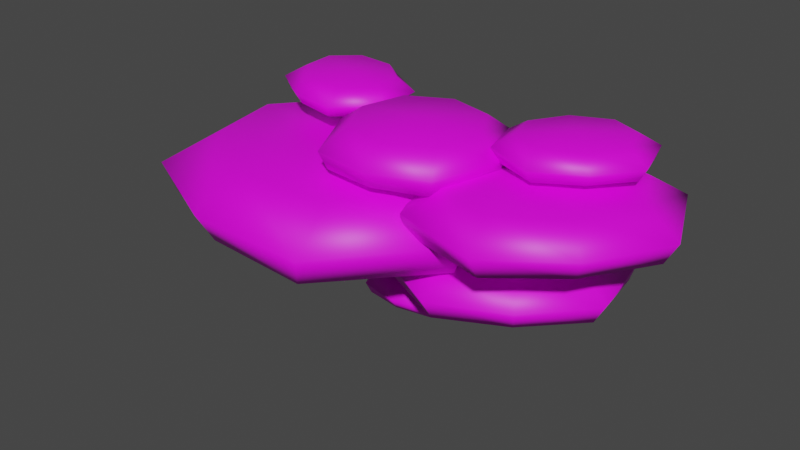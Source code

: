 # Source: OysterMushrooms.blend  (saved by Blender 3.6.13; exported with 4.5.12 LTS)
import bpy
from mathutils import Matrix  # noqa: F401  (used for matrix-valued properties, if any)

bpy.ops.wm.read_factory_settings(use_empty=True)
scene = bpy.context.scene
scene.name = 'Scene'

# ---- collections
col_collection = bpy.data.collections.new('Collection'); scene.collection.children.link(col_collection)

# ---- images (referenced by path relative to the original .blend; pixels are not part of the script)
import os
ASSET_DIR = os.environ.get("B2B_ASSET_DIR", "")  # directory of the original .blend (textures are referenced by path, not embedded)
HERE = os.path.dirname(os.path.abspath(__file__))  # packed textures are extracted next to this script under _unpacked/

def load_image(name, relpath, width, height, colorspace="sRGB"):
    """Load a texture the original file referenced (path relative to the .blend, or extracted next to this script)."""
    p = next((c for c in (os.path.join(HERE, relpath), os.path.join(ASSET_DIR, relpath)) if relpath and os.path.exists(c)), "")
    if p:
        img = bpy.data.images.load(p, check_existing=True)
        img.name = name
    else:  # same state as the original file: an image datablock whose file is absent (Cycles renders it pink)
        img = bpy.data.images.new(name, width, height)
        img.source = "FILE"
        img.filepath = "//" + (relpath or name)
    img.colorspace_settings.name = colorspace
    return img
img_oystermushroom_tex = load_image('OysterMushroom.tex', 'Env.Textures/OysterMushroom.tex.png', 1024, 1024, 'sRGB')
img_oystermusroom_alpha = load_image('OysterMusroom.alpha', 'Env.Textures/OysterMusroom.alpha.png', 1024, 1024, 'sRGB')

# ---- materials (node trees are filled in below, after node groups)
mat_material = bpy.data.materials.new('Material')
mat_material.alpha_threshold = 0.0
mat_material.roughness = 0.5
mat_material.line_color = (0.0, 0.0, 0.0, 1.0)

# ---- material node trees
mat_material.use_nodes = True; mat_material.node_tree.nodes.clear()
_N = mat_material.node_tree.nodes; _L = mat_material.node_tree.links
n0 = _N.new('ShaderNodeOutputMaterial'); n0.name = 'Material Output'; n0.location = (300, 300)
n1 = _N.new('ShaderNodeBsdfPrincipled'); n1.name = 'Principled BSDF'; n1.location = (10, 300)
n1.distribution = 'GGX'
n1.subsurface_method = 'RANDOM_WALK_SKIN'
n1.inputs[3].default_value = 1.45
n1.inputs[27].default_value = (0.0, 0.0, 0.0, 1.0)
n1.inputs[28].default_value = 1.0
n2 = _N.new('ShaderNodeTexImage'); n2.name = 'Image Texture'; n2.location = (-280, 275)
n2.image = img_oystermushroom_tex
n3 = _N.new('ShaderNodeTexImage'); n3.name = 'Image Texture.001'; n3.location = (-306, -119)
n3.image = img_oystermusroom_alpha
n4 = _N.new('ShaderNodeMath'); n4.name = 'Math'; n4.location = (0, 0)
n4.hide = True
n4.operation = 'GREATER_THAN'
n4.inputs[1].default_value = 0.0
_L.new(n1.outputs[0], n0.inputs[0])
_L.new(n2.outputs[0], n1.inputs[0])
_L.new(n3.outputs[0], n4.inputs[0])
_L.new(n4.outputs[0], n1.inputs[4])
n0.is_active_output = True

# ---- world
world_world = bpy.data.worlds.new('World'); scene.world = world_world
world_world.use_nodes = True; world_world.node_tree.nodes.clear()
_N = world_world.node_tree.nodes; _L = world_world.node_tree.links
n0 = _N.new('ShaderNodeOutputWorld'); n0.name = 'World Output'; n0.location = (300, 300)
n1 = _N.new('ShaderNodeBackground'); n1.name = 'Background'; n1.location = (10, 300)
n1.inputs[0].default_value = (0.05088, 0.05088, 0.05088, 1.0)
_L.new(n1.outputs[0], n0.inputs[0])
n0.is_active_output = True
world_world.color = (0.05088, 0.05088, 0.05088)
world_world.use_sun_shadow = False
world_world.sun_shadow_jitter_overblur = 0.0

# ---- meshes
me_cube_006 = bpy.data.meshes.new('Cube.006')
me_cube_006.from_pydata([(0.4711, 1.1, -2.564), (0.4251, 1.354, -3.132), (0.4711, -0.3469, -2.564), (0.5881, -0.7286, -3.132), (-0.976, 1.1, -2.564), (-0.93, 1.354, -3.132), (-0.976, -0.3469, -2.564), (-1.093, -0.7286, -3.132), (0.7475, 1.377, -2.845), (-1.195, -0.8187, -2.845), (0.6904, -0.8187, -2.845), (-1.252, 1.377, -2.845), (-0.2525, 1.377, -3.132), (-0.2525, -0.6234, -2.564), (-0.2525, -0.9108, -3.132), (-0.2525, 1.377, -2.564), (-0.2525, 1.587, -2.845), (-0.2525, -1.079, -2.845), (-1.567, 0.4042, -3.132), (0.7475, 0.3766, -2.564), (-1.252, 0.3766, -2.564), (1.063, 0.4042, -3.132), (1.135, 0.3766, -2.845), (-1.64, 0.3766, -2.845), (-0.8574, 0.3708, -2.881), (-0.2525, 0.3766, -2.512), (-1.342, 0.3936, -3.103), (-1.035, -0.4705, -3.103), (-0.2525, 1.2, -3.103), (-0.814, 1.18, -3.195), (-0.2525, -0.6963, -3.103), (0.5304, -0.4705, -3.103), (0.8374, 0.3936, -3.103), (0.3091, 1.18, -3.195), (-0.9175, 0.7734, -3.477), (-0.687, -0.1088, -2.881), (-0.2525, 0.8182, -2.881), (-0.5642, 0.8075, -2.881), (-0.2525, -0.2342, -2.881), (0.1821, -0.1088, -2.881), (0.3525, 0.3708, -2.881), (0.05922, 0.8075, -2.881), (-0.2525, 0.3581, -2.881), (-0.7302, 0.2461, -3.477), (-0.691, 1.254, -3.544), (-0.2525, 0.1083, -3.477), (0.2253, 0.2461, -3.477), (0.4126, 0.7734, -3.477), (0.1861, 1.254, -3.544), (-0.2525, 0.7771, -3.745), (-0.6651, 1.64, -3.32), (-0.2525, 1.64, -3.252), (-0.2525, 1.318, -3.745), (0.1602, 1.64, -3.32), (-0.5748, 1.64, -3.576), (0.06982, 1.64, -3.576), (-0.2525, 1.639, -3.724), (0.85, 1.097, 2.236), (0.7431, 1.53, 1.235), (1.096, -1.433, 2.236), (1.323, -2.075, 1.235), (-1.16, 0.7874, 2.236), (-1.139, 1.24, 1.235), (-0.9137, -1.742, 2.236), (-1.011, -2.435, 1.235), (1.187, 1.639, 1.74), (-1.138, -2.614, 1.74), (1.481, -2.211, 1.74), (-1.59, 1.212, 1.74), (-0.2017, 1.426, 1.235), (0.138, -2.071, 2.236), (0.1869, -2.574, 1.235), (-0.2017, 1.426, 2.236), (-0.2375, 1.794, 1.74), (0.2154, -2.867, 1.74), (-1.863, -0.5559, 1.235), (1.357, -0.1089, 2.236), (-1.421, -0.5366, 2.236), (1.79, 0.006562, 1.235), (1.896, -0.02594, 1.74), (-1.959, -0.6196, 1.74), (-0.871, -0.4624, 1.677), (-0.03186, -0.3228, 2.328), (-1.548, -0.5262, 1.286), (-0.9752, -1.971, 1.286), (-0.1717, 1.116, 1.286), (-0.9483, 0.9624, 1.124), (0.1504, -2.199, 1.286), (1.199, -1.636, 1.286), (1.479, -0.06007, 1.286), (0.6115, 1.203, 1.124), (-1.023, 0.2286, 0.6281), (-0.5528, -1.264, 1.677), (-0.1069, 0.4491, 1.677), (-0.5379, 0.3639, 1.677), (0.0719, -1.391, 1.677), (0.6541, -1.079, 1.677), (0.8092, -0.2036, 1.677), (0.3278, 0.4972, 1.677), (-0.02871, -0.3551, 1.677), (-0.6731, -0.6531, 0.6281), (-0.7899, 1.117, 0.5102), (0.01372, -0.7918, 0.6281), (0.6538, -0.4488, 0.6281), (0.8244, 0.5131, 0.6281), (0.4282, 1.304, 0.5102), (-0.09989, 0.3774, 0.156), (-0.8196, 1.798, 0.9048), (-0.2465, 1.886, 1.024), (-0.1917, 1.322, 0.156), (0.3266, 1.974, 0.9048), (-0.694, 1.816, 0.4535), (0.2012, 1.954, 0.4535), (-0.2463, 1.884, 0.1932), (0.4823, 0.8088, 0.9608), (0.4952, 1.588, -0.7427), (-0.3556, -3.401, 0.9608), (-0.2362, -4.619, -0.7427), (-3.728, 2.137, 0.9608), (-3.447, 2.832, -0.7427), (-4.565, -2.073, 0.9608), (-5.127, -3.076, -0.7427), (1.447, 1.359, 0.1173), (-5.477, -3.245, 0.1173), (0.009357, -4.975, 0.1173), (-4.372, 3.195, 0.1173), (-1.463, 2.277, -0.7427), (-2.621, -3.542, 0.9608), (-2.787, -4.378, -0.7427), (-1.463, 2.277, 0.9608), (-1.341, 2.889, 0.1173), (-2.884, -4.866, 0.1173), (-5.851, 0.6544, -0.7427), (0.8677, -1.55, 0.9608), (-4.951, 0.2853, 0.9608), (1.8, -1.759, -0.7427), (1.996, -1.906, 0.1173), (-6.08, 0.6413, 0.1173), (-3.805, -0.09423, 0.009576), (-2.042, -0.6322, 1.118), (-5.203, 0.4171, -0.6562), (-4.81, -2.379, -0.6562), (-1.565, 1.762, -0.6562), (-3.21, 2.222, -0.9317), (-2.663, -3.754, -0.6562), (-0.2544, -3.815, -0.6562), (1.139, -1.583, -0.6562), (0.05757, 1.191, -0.9317), (-3.747, 1.132, -1.777), (-3.587, -1.646, 0.009576), (-1.786, 0.6522, 0.009576), (-2.699, 0.9073, 0.009576), (-2.395, -2.409, 0.009576), (-1.059, -2.443, 0.009576), (-0.2851, -1.204, 0.009576), (-0.8853, 0.3353, 0.009576), (-2.052, -0.6861, 0.009576), (-3.507, -0.5736, -1.777), (-2.81, 2.321, -1.978), (-2.197, -1.413, -1.777), (-0.7273, -1.45, -1.777), (0.123, -0.08822, -1.777), (-0.2579, 1.517, -1.978), (-1.81, 0.5329, -2.581), (-2.511, 3.422, -1.306), (-1.31, 3.043, -1.103), (-1.497, 2.105, -2.581), (-0.1094, 2.665, -1.306), (-2.248, 3.338, -2.074), (-0.3727, 2.746, -2.074), (-1.311, 3.04, -2.517), (2.948, 2.515, 1.41), (2.575, 2.773, 0.2387), (4.72, 0.5332, 1.41), (5.348, 0.2375, 0.2387), (0.966, -0.2932, 1.41), (0.7187, 0.1431, 0.2387), (2.738, -2.275, 1.41), (3.045, -3.025, 0.2387), (2.988, 3.431, 0.8301), (3.016, -3.347, 0.8301), (5.599, 0.3126, 0.8301), (0.2487, -0.4511, 0.8301), (1.618, 1.49, 0.2387), (4.068, -1.25, 1.41), (4.42, -1.644, 0.2387), (1.618, 1.49, 1.41), (1.361, 1.778, 0.8301), (4.626, -1.874, 0.8301), (1.008, -2.395, 0.2387), (4.213, 2.061, 1.41), (1.473, -1.821, 1.41), (4.611, 2.71, 0.2387), (4.744, 2.814, 0.8301), (0.942, -2.574, 0.8301), (2.022, -1.062, 0.756), (2.843, 0.12, 1.518), (1.33, -1.972, 0.2982), (2.808, -2.56, 0.2982), (1.835, 1.247, 0.2982), (1.09, 0.1311, 0.1087), (4.157, -1.35, 0.2982), (4.953, 0.4791, 0.2982), (4.315, 2.259, 0.2982), (2.628, 2.311, 0.1087), (1.446, -0.6274, -0.4724), (2.843, -1.388, 0.756), (2.302, 0.7247, 0.756), (1.889, 0.1052, 0.756), (3.591, -0.7167, 0.756), (4.033, 0.2984, 0.756), (3.679, 1.286, 0.756), (2.742, 1.315, 0.756), (2.866, 0.09461, 0.756), (2.349, -0.986, -0.4724), (1.168, 0.4699, -0.6105), (3.172, -0.2476, -0.4724), (3.657, 0.8684, -0.4724), (3.268, 1.954, -0.4724), (2.37, 2.172, -0.6105), (2.353, 0.6686, -1.025), (0.7305, 1.05, -0.1484), (1.296, 1.851, -0.009152), (1.691, 1.409, -1.025), (1.861, 2.652, -0.1484), (0.855, 1.224, -0.6769), (1.738, 2.475, -0.6769), (1.297, 1.849, -0.9817), (3.094, 2.593, 2.351), (2.892, 2.776, 1.667), (4.009, 1.286, 2.351), (4.356, 1.059, 1.667), (1.787, 1.143, 2.351), (1.668, 1.417, 1.667), (2.702, -0.1645, 2.351), (2.838, -0.6266, 1.667), (3.169, 3.12, 2.012), (2.802, -0.8106, 2.012), (4.506, 1.08, 2.012), (1.362, 1.115, 2.012), (2.265, 2.118, 1.667), (3.53, 0.3111, 2.351), (3.712, 0.05139, 1.667), (2.265, 2.118, 2.351), (2.132, 2.308, 2.012), (3.819, -0.1003, 2.012), (1.693, -0.0791, 1.667), (3.801, 2.217, 2.351), (1.995, 0.2118, 2.351), (4.068, 2.557, 1.667), (4.152, 2.606, 2.012), (1.644, -0.1771, 2.012), (2.355, 0.6026, 1.969), (2.898, 1.214, 2.414), (1.903, 0.137, 1.701), (2.727, -0.3357, 1.701), (2.377, 1.958, 1.701), (1.882, 1.377, 1.591), (3.577, 0.2452, 1.701), (4.141, 1.234, 1.701), (3.872, 2.322, 1.701), (2.897, 2.503, 1.591), (2.046, 0.906, 1.252), (2.813, 0.3402, 1.969), (2.619, 1.613, 1.969), (2.344, 1.291, 1.969), (3.284, 0.6626, 1.969), (3.598, 1.211, 1.969), (3.448, 1.815, 1.969), (2.907, 1.916, 1.969), (2.91, 1.198, 1.969), (2.549, 0.6175, 1.252), (1.947, 1.567, 1.171), (3.068, 0.972, 1.252), (3.412, 1.575, 1.252), (3.248, 2.239, 1.252), (2.739, 2.446, 1.171), (2.645, 1.576, 0.9287), (1.726, 1.942, 1.441), (2.099, 2.355, 1.522), (2.303, 2.064, 0.9287), (2.471, 2.769, 1.441), (1.808, 2.032, 1.132), (2.39, 2.678, 1.132), (2.099, 2.355, 0.9542), (-1.929, 1.66, 2.275), (-1.889, 1.969, 1.591), (-2.449, 0.04525, 2.275), (-2.455, -0.4473, 1.591), (-3.544, 2.484, 2.275), (-3.402, 2.74, 1.591), (-4.064, 0.8688, 2.275), (-4.331, 0.5094, 1.591), (-1.521, 1.811, 1.936), (-4.478, 0.4671, 1.936), (-2.373, -0.6061, 1.936), (-3.753, 2.95, 1.936), (-2.637, 2.381, 1.591), (-3.355, 0.1485, 2.275), (-3.459, -0.1724, 1.591), (-2.637, 2.381, 2.275), (-2.562, 2.616, 1.936), (-3.519, -0.3598, 1.936), (-4.454, 2.044, 1.591), (-1.88, 0.6954, 2.275), (-4.112, 1.834, 2.275), (-1.519, 0.5468, 1.591), (-1.447, 0.4746, 1.936), (-4.545, 2.054, 1.936), (-3.674, 1.602, 1.893), (-2.996, 1.265, 2.338), (-4.207, 1.904, 1.625), (-4.174, 0.7646, 1.625), (-2.701, 2.183, 1.625), (-3.334, 2.481, 1.515), (-3.382, 0.06703, 1.625), (-2.427, -0.1265, 1.625), (-1.774, 0.6631, 1.625), (-2.081, 1.842, 1.515), (-3.596, 2.086, 1.175), (-3.656, 0.97, 1.893), (-2.838, 1.757, 1.893), (-3.189, 1.923, 1.893), (-3.216, 0.5828, 1.893), (-2.686, 0.4754, 1.893), (-2.323, 0.9137, 1.893), (-2.494, 1.568, 1.893), (-3.003, 1.244, 1.893), (-3.576, 1.391, 1.175), (-3.171, 2.493, 1.095), (-3.093, 0.9651, 1.175), (-2.51, 0.847, 1.175), (-2.112, 1.329, 1.175), (-2.192, 1.994, 1.095), (-2.853, 1.711, 0.8527), (-3.003, 2.91, 1.365), (-2.543, 2.675, 1.446), (-2.658, 2.315, 0.8527), (-2.082, 2.44, 1.365), (-2.903, 2.857, 1.056), (-2.183, 2.491, 1.056), (-2.543, 2.673, 0.8781), (2.353, 2.57, -0.7665), (2.059, 2.887, -1.829), (3.634, 0.3946, -0.7665), (4.147, -0.01523, -1.829), (0.1769, 0.5405, -0.7665), (0.02177, 0.986, -1.829), (1.458, -1.635, -0.7665), (1.62, -2.373, -1.829), (2.524, 3.374, -1.293), (1.546, -2.652, -1.293), (4.381, -0.007206, -1.293), (-0.4835, 0.5684, -1.293), (1.02, 1.971, -1.829), (2.79, -1.036, -0.7665), (3.045, -1.468, -1.829), (1.02, 1.971, -0.7665), (0.8338, 2.288, -1.293), (3.193, -1.721, -1.293), (-0.09638, -1.336, -1.829), (3.409, 1.87, -0.7665), (0.4016, -0.9352, -0.7665), (3.858, 2.354, -1.829), (3.992, 2.414, -1.293), (-0.1817, -1.479, -1.293), (1.001, -0.3898, -1.36), (1.905, 0.4676, -0.6682), (0.2514, -1.036, -1.775), (1.478, -1.904, -1.775), (1.177, 1.705, -1.775), (0.3494, 0.8885, -1.947), (2.855, -1.146, -1.775), (3.832, 0.2919, -1.775), (3.529, 2.022, -1.775), (2.038, 2.464, -1.947), (0.5541, 0.1312, -2.475), (1.682, -0.8719, -1.36), (1.514, 1.131, -1.36), (1.055, 0.6782, -1.36), (2.446, -0.4509, -1.36), (2.988, 0.3471, -1.36), (2.82, 1.307, -1.36), (1.992, 1.553, -1.36), (1.922, 0.4397, -1.36), (1.302, -0.3988, -2.475), (0.4696, 1.171, -2.6), (2.143, 0.06411, -2.475), (2.739, 0.9414, -2.475), (2.554, 1.997, -2.475), (1.788, 2.401, -2.6), (1.551, 1.07, -2.976), (0.1664, 1.789, -2.181), (0.787, 2.367, -2.054), (1.072, 1.882, -2.976), (1.407, 2.946, -2.181), (0.3028, 1.914, -2.66), (1.272, 2.819, -2.66), (0.7879, 2.366, -2.937)], [], [(25, 20, 6, 13), (17, 13, 6, 9), (23, 20, 4, 11), (1, 21, 32, 33), (22, 19, 2, 10), (16, 15, 0, 8), (12, 16, 8, 1), (21, 22, 10, 3), (18, 23, 11, 5), (14, 17, 9, 7), (3, 10, 17, 14), (5, 11, 16, 12), (11, 4, 15, 16), (7, 18, 26, 27), (10, 2, 13, 17), (19, 25, 13, 2), (0, 15, 25, 19), (14, 7, 27, 30), (7, 9, 23, 18), (1, 8, 22, 21), (8, 0, 19, 22), (21, 3, 31, 32), (9, 6, 20, 23), (15, 4, 20, 25), (33, 41, 40, 32), (30, 38, 35, 27), (26, 24, 37, 29), (27, 35, 24, 26), (12, 1, 33, 28), (5, 12, 28, 29), (18, 5, 29, 26), (3, 14, 30, 31), (42, 38, 39, 40), (24, 35, 38, 42), (37, 24, 42, 36), (36, 42, 40, 41), (29, 37, 36, 28), (32, 40, 39, 31), (28, 36, 41, 33), (31, 39, 38, 30), (26, 34, 43, 27), (29, 44, 34, 26), (27, 43, 45, 30), (32, 47, 48, 33), (31, 46, 47, 32), (30, 45, 46, 31), (43, 34, 49, 45), (45, 49, 47, 46), (49, 52, 48, 47), (34, 44, 52, 49), (33, 53, 51, 28), (44, 54, 56, 52), (48, 55, 53, 33), (29, 50, 54, 44), (28, 51, 50, 29), (52, 56, 55, 48), (54, 50, 51, 56), (53, 55, 56, 51), (82, 77, 63, 70), (74, 70, 63, 66), (80, 77, 61, 68), (58, 78, 89, 90), (79, 76, 59, 67), (73, 72, 57, 65), (69, 73, 65, 58), (78, 79, 67, 60), (75, 80, 68, 62), (71, 74, 66, 64), (60, 67, 74, 71), (62, 68, 73, 69), (68, 61, 72, 73), (64, 75, 83, 84), (67, 59, 70, 74), (76, 82, 70, 59), (57, 72, 82, 76), (71, 64, 84, 87), (64, 66, 80, 75), (58, 65, 79, 78), (65, 57, 76, 79), (78, 60, 88, 89), (66, 63, 77, 80), (72, 61, 77, 82), (90, 98, 97, 89), (87, 95, 92, 84), (83, 81, 94, 86), (84, 92, 81, 83), (69, 58, 90, 85), (62, 69, 85, 86), (75, 62, 86, 83), (60, 71, 87, 88), (99, 95, 96, 97), (81, 92, 95, 99), (94, 81, 99, 93), (93, 99, 97, 98), (86, 94, 93, 85), (89, 97, 96, 88), (85, 93, 98, 90), (88, 96, 95, 87), (83, 91, 100, 84), (86, 101, 91, 83), (84, 100, 102, 87), (89, 104, 105, 90), (88, 103, 104, 89), (87, 102, 103, 88), (100, 91, 106, 102), (102, 106, 104, 103), (106, 109, 105, 104), (91, 101, 109, 106), (90, 110, 108, 85), (101, 111, 113, 109), (105, 112, 110, 90), (86, 107, 111, 101), (85, 108, 107, 86), (109, 113, 112, 105), (111, 107, 108, 113), (110, 112, 113, 108), (139, 134, 120, 127), (131, 127, 120, 123), (137, 134, 118, 125), (115, 135, 146, 147), (136, 133, 116, 124), (130, 129, 114, 122), (126, 130, 122, 115), (135, 136, 124, 117), (132, 137, 125, 119), (128, 131, 123, 121), (117, 124, 131, 128), (119, 125, 130, 126), (125, 118, 129, 130), (121, 132, 140, 141), (124, 116, 127, 131), (133, 139, 127, 116), (114, 129, 139, 133), (128, 121, 141, 144), (121, 123, 137, 132), (115, 122, 136, 135), (122, 114, 133, 136), (135, 117, 145, 146), (123, 120, 134, 137), (129, 118, 134, 139), (147, 155, 154, 146), (144, 152, 149, 141), (140, 138, 151, 143), (141, 149, 138, 140), (126, 115, 147, 142), (119, 126, 142, 143), (132, 119, 143, 140), (117, 128, 144, 145), (156, 152, 153, 154), (138, 149, 152, 156), (151, 138, 156, 150), (150, 156, 154, 155), (143, 151, 150, 142), (146, 154, 153, 145), (142, 150, 155, 147), (145, 153, 152, 144), (140, 148, 157, 141), (143, 158, 148, 140), (141, 157, 159, 144), (146, 161, 162, 147), (145, 160, 161, 146), (144, 159, 160, 145), (157, 148, 163, 159), (159, 163, 161, 160), (163, 166, 162, 161), (148, 158, 166, 163), (147, 167, 165, 142), (158, 168, 170, 166), (162, 169, 167, 147), (143, 164, 168, 158), (142, 165, 164, 143), (166, 170, 169, 162), (168, 164, 165, 170), (167, 169, 170, 165), (196, 191, 177, 184), (188, 184, 177, 180), (194, 191, 175, 182), (172, 192, 203, 204), (193, 190, 173, 181), (187, 186, 171, 179), (183, 187, 179, 172), (192, 193, 181, 174), (189, 194, 182, 176), (185, 188, 180, 178), (174, 181, 188, 185), (176, 182, 187, 183), (182, 175, 186, 187), (178, 189, 197, 198), (181, 173, 184, 188), (190, 196, 184, 173), (171, 186, 196, 190), (185, 178, 198, 201), (178, 180, 194, 189), (172, 179, 193, 192), (179, 171, 190, 193), (192, 174, 202, 203), (180, 177, 191, 194), (186, 175, 191, 196), (204, 212, 211, 203), (201, 209, 206, 198), (197, 195, 208, 200), (198, 206, 195, 197), (183, 172, 204, 199), (176, 183, 199, 200), (189, 176, 200, 197), (174, 185, 201, 202), (213, 209, 210, 211), (195, 206, 209, 213), (208, 195, 213, 207), (207, 213, 211, 212), (200, 208, 207, 199), (203, 211, 210, 202), (199, 207, 212, 204), (202, 210, 209, 201), (197, 205, 214, 198), (200, 215, 205, 197), (198, 214, 216, 201), (203, 218, 219, 204), (202, 217, 218, 203), (201, 216, 217, 202), (214, 205, 220, 216), (216, 220, 218, 217), (220, 223, 219, 218), (205, 215, 223, 220), (204, 224, 222, 199), (215, 225, 227, 223), (219, 226, 224, 204), (200, 221, 225, 215), (199, 222, 221, 200), (223, 227, 226, 219), (225, 221, 222, 227), (224, 226, 227, 222), (253, 248, 234, 241), (245, 241, 234, 237), (251, 248, 232, 239), (229, 249, 260, 261), (250, 247, 230, 238), (244, 243, 228, 236), (240, 244, 236, 229), (249, 250, 238, 231), (246, 251, 239, 233), (242, 245, 237, 235), (231, 238, 245, 242), (233, 239, 244, 240), (239, 232, 243, 244), (235, 246, 254, 255), (238, 230, 241, 245), (247, 253, 241, 230), (228, 243, 253, 247), (242, 235, 255, 258), (235, 237, 251, 246), (229, 236, 250, 249), (236, 228, 247, 250), (249, 231, 259, 260), (237, 234, 248, 251), (243, 232, 248, 253), (261, 269, 268, 260), (258, 266, 263, 255), (254, 252, 265, 257), (255, 263, 252, 254), (240, 229, 261, 256), (233, 240, 256, 257), (246, 233, 257, 254), (231, 242, 258, 259), (270, 266, 267, 268), (252, 263, 266, 270), (265, 252, 270, 264), (264, 270, 268, 269), (257, 265, 264, 256), (260, 268, 267, 259), (256, 264, 269, 261), (259, 267, 266, 258), (254, 262, 271, 255), (257, 272, 262, 254), (255, 271, 273, 258), (260, 275, 276, 261), (259, 274, 275, 260), (258, 273, 274, 259), (271, 262, 277, 273), (273, 277, 275, 274), (277, 280, 276, 275), (262, 272, 280, 277), (261, 281, 279, 256), (272, 282, 284, 280), (276, 283, 281, 261), (257, 278, 282, 272), (256, 279, 278, 257), (280, 284, 283, 276), (282, 278, 279, 284), (281, 283, 284, 279), (310, 305, 291, 298), (302, 298, 291, 294), (308, 305, 289, 296), (286, 306, 317, 318), (307, 304, 287, 295), (301, 300, 285, 293), (297, 301, 293, 286), (306, 307, 295, 288), (303, 308, 296, 290), (299, 302, 294, 292), (288, 295, 302, 299), (290, 296, 301, 297), (296, 289, 300, 301), (292, 303, 311, 312), (295, 287, 298, 302), (304, 310, 298, 287), (285, 300, 310, 304), (299, 292, 312, 315), (292, 294, 308, 303), (286, 293, 307, 306), (293, 285, 304, 307), (306, 288, 316, 317), (294, 291, 305, 308), (300, 289, 305, 310), (318, 326, 325, 317), (315, 323, 320, 312), (311, 309, 322, 314), (312, 320, 309, 311), (297, 286, 318, 313), (290, 297, 313, 314), (303, 290, 314, 311), (288, 299, 315, 316), (327, 323, 324, 325), (309, 320, 323, 327), (322, 309, 327, 321), (321, 327, 325, 326), (314, 322, 321, 313), (317, 325, 324, 316), (313, 321, 326, 318), (316, 324, 323, 315), (311, 319, 328, 312), (314, 329, 319, 311), (312, 328, 330, 315), (317, 332, 333, 318), (316, 331, 332, 317), (315, 330, 331, 316), (328, 319, 334, 330), (330, 334, 332, 331), (334, 337, 333, 332), (319, 329, 337, 334), (318, 338, 336, 313), (329, 339, 341, 337), (333, 340, 338, 318), (314, 335, 339, 329), (313, 336, 335, 314), (337, 341, 340, 333), (339, 335, 336, 341), (338, 340, 341, 336), (367, 362, 348, 355), (359, 355, 348, 351), (365, 362, 346, 353), (343, 363, 374, 375), (364, 361, 344, 352), (358, 357, 342, 350), (354, 358, 350, 343), (363, 364, 352, 345), (360, 365, 353, 347), (356, 359, 351, 349), (345, 352, 359, 356), (347, 353, 358, 354), (353, 346, 357, 358), (349, 360, 368, 369), (352, 344, 355, 359), (361, 367, 355, 344), (342, 357, 367, 361), (356, 349, 369, 372), (349, 351, 365, 360), (343, 350, 364, 363), (350, 342, 361, 364), (363, 345, 373, 374), (351, 348, 362, 365), (357, 346, 362, 367), (375, 383, 382, 374), (372, 380, 377, 369), (368, 366, 379, 371), (369, 377, 366, 368), (354, 343, 375, 370), (347, 354, 370, 371), (360, 347, 371, 368), (345, 356, 372, 373), (384, 380, 381, 382), (366, 377, 380, 384), (379, 366, 384, 378), (378, 384, 382, 383), (371, 379, 378, 370), (374, 382, 381, 373), (370, 378, 383, 375), (373, 381, 380, 372), (368, 376, 385, 369), (371, 386, 376, 368), (369, 385, 387, 372), (374, 389, 390, 375), (373, 388, 389, 374), (372, 387, 388, 373), (385, 376, 391, 387), (387, 391, 389, 388), (391, 394, 390, 389), (376, 386, 394, 391), (375, 395, 393, 370), (386, 396, 398, 394), (390, 397, 395, 375), (371, 392, 396, 386), (370, 393, 392, 371), (394, 398, 397, 390), (396, 392, 393, 398), (395, 397, 398, 393)])
me_cube_006.polygons.foreach_set('use_smooth', [True] * 406)
_uv = me_cube_006.uv_layers.new(name='UVMap')
_uv.uv.foreach_set('vector', [0.482, 0.4405, 0.4921, 0.5915, 0.3793, 0.5564, 0.3395, 0.452, 0.2687, 0.4577, 0.3395, 0.452, 0.3793, 0.5564, 0.2955, 0.5913, 0.1149, 0.7141, 0.0516, 0.6972, 0.06357, 0.5797, 0.133, 0.5901, 0.4703, 0.6355, 0.5707, 0.7716, 0.537, 0.7745, 0.4532, 0.6631, 0.1149, 0.1903, 0.05159, 0.2072, 0.0002156, 0.09543, 0.05309, 0.009133, 0.1354, 0.4522, 0.08065, 0.4522, 0.06357, 0.3248, 0.133, 0.3144, 0.1895, 0.4522, 0.1354, 0.4522, 0.133, 0.3144, 0.1828, 0.3431, 0.1603, 0.1858, 0.1149, 0.1903, 0.05309, 0.009133, 0.1073, 0.0002156, 0.1603, 0.7186, 0.1149, 0.7141, 0.133, 0.5901, 0.1828, 0.5614, 0.2239, 0.4613, 0.2687, 0.4577, 0.2955, 0.5913, 0.2444, 0.5881, 0.2239, 0.3329, 0.2738, 0.3216, 0.2687, 0.4577, 0.2239, 0.4613, 0.1828, 0.5614, 0.133, 0.5901, 0.1354, 0.4522, 0.1895, 0.4522, 0.133, 0.5901, 0.06357, 0.5797, 0.08065, 0.4522, 0.1354, 0.4522, 0.255, 0.9515, 0.1787, 0.7852, 0.2125, 0.7855, 0.2626, 0.9125, 0.2738, 0.3216, 0.362, 0.3426, 0.3395, 0.452, 0.2687, 0.4577, 0.4678, 0.2899, 0.482, 0.4405, 0.3395, 0.452, 0.362, 0.3426, 0.5815, 0.3219, 0.6328, 0.4284, 0.482, 0.4405, 0.4678, 0.2899, 0.3817, 0.9747, 0.255, 0.9515, 0.2626, 0.9125, 0.3806, 0.9423, 0.1073, 0.9043, 0.05309, 0.8953, 0.1149, 0.7141, 0.1603, 0.7186, 0.1828, 0.3431, 0.133, 0.3144, 0.1149, 0.1903, 0.1603, 0.1858, 0.133, 0.3144, 0.06357, 0.3248, 0.05159, 0.2072, 0.1149, 0.1903, 0.5707, 0.7716, 0.5064, 0.9428, 0.4961, 0.9044, 0.537, 0.7745, 0.05309, 0.8953, 0.0002158, 0.809, 0.0516, 0.6972, 0.1149, 0.7141, 0.6328, 0.4284, 0.5992, 0.5417, 0.4921, 0.5915, 0.482, 0.4405, 0.7038, 0.4582, 0.7681, 0.4071, 0.7445, 0.3357, 0.6666, 0.3162, 0.876, 0.2021, 0.8536, 0.2765, 0.9093, 0.3119, 0.9813, 0.2719, 0.9875, 0.4129, 0.9119, 0.3861, 0.8528, 0.4326, 0.8782, 0.5107, 0.9813, 0.2719, 0.9093, 0.3119, 0.9119, 0.3861, 0.9875, 0.4129, 0.3692, 0.6355, 0.4703, 0.6355, 0.4532, 0.6631, 0.3699, 0.6626, 0.2679, 0.6403, 0.3692, 0.6355, 0.3699, 0.6626, 0.2869, 0.6667, 0.1787, 0.7852, 0.2679, 0.6403, 0.2869, 0.6667, 0.2125, 0.7855, 0.5064, 0.9428, 0.3817, 0.9747, 0.3806, 0.9423, 0.4961, 0.9044, 0.829, 0.3583, 0.8536, 0.2765, 0.7876, 0.2753, 0.7445, 0.3357, 0.9119, 0.3861, 0.9093, 0.3119, 0.8536, 0.2765, 0.829, 0.3583, 0.8528, 0.4326, 0.9119, 0.3861, 0.829, 0.3583, 0.8099, 0.4217, 0.8099, 0.4217, 0.829, 0.3583, 0.7445, 0.3357, 0.7681, 0.4071, 0.8782, 0.5107, 0.8528, 0.4326, 0.8099, 0.4217, 0.7905, 0.4859, 0.6666, 0.3162, 0.7445, 0.3357, 0.7876, 0.2753, 0.7497, 0.2021, 0.7905, 0.4859, 0.8099, 0.4217, 0.7681, 0.4071, 0.7038, 0.4582, 0.7497, 0.2021, 0.7876, 0.2753, 0.8536, 0.2765, 0.876, 0.2021, 0.8518, 0.7324, 0.7651, 0.784, 0.8278, 0.8381, 0.9546, 0.8211, 0.7108, 0.7324, 0.6858, 0.7824, 0.7651, 0.784, 0.8518, 0.7324, 0.2635, 0.2797, 0.3829, 0.2258, 0.3592, 0.1547, 0.2255, 0.1618, 0.7097, 0.8709, 0.7964, 0.9225, 0.8756, 0.9208, 0.8507, 0.8709, 0.6069, 0.9596, 0.7337, 0.9766, 0.7964, 0.9225, 0.7097, 0.8709, 0.2255, 0.1618, 0.3592, 0.1547, 0.3752, 0.08156, 0.2507, 0.04059, 0.3829, 0.2258, 0.4631, 0.253, 0.4627, 0.1492, 0.3592, 0.1547, 0.3592, 0.1547, 0.4627, 0.1492, 0.4521, 0.04594, 0.3752, 0.08156, 0.4627, 0.1492, 0.537, 0.1452, 0.5274, 0.0755, 0.4521, 0.04594, 0.4631, 0.253, 0.5348, 0.2156, 0.537, 0.1452, 0.4627, 0.1492, 0.6973, 0.04896, 0.6263, 0.07858, 0.6376, 0.1399, 0.7066, 0.1362, 0.5348, 0.2156, 0.5911, 0.19, 0.5785, 0.143, 0.537, 0.1452, 0.8756, 0.9208, 0.9352, 0.9147, 0.9244, 0.876, 0.8507, 0.8709, 0.7108, 0.7324, 0.637, 0.7375, 0.6263, 0.7763, 0.6858, 0.7824, 0.7066, 0.1362, 0.6376, 0.1399, 0.6329, 0.202, 0.7066, 0.2239, 0.537, 0.1452, 0.5785, 0.143, 0.5861, 0.09497, 0.5274, 0.0755, 0.5911, 0.19, 0.6329, 0.202, 0.6376, 0.1399, 0.5785, 0.143, 0.6263, 0.07858, 0.5861, 0.09497, 0.5785, 0.143, 0.6376, 0.1399, 0.482, 0.4405, 0.4921, 0.5915, 0.3793, 0.5564, 0.3395, 0.452, 0.2687, 0.4577, 0.3395, 0.452, 0.3793, 0.5564, 0.2955, 0.5913, 0.1149, 0.7141, 0.0516, 0.6972, 0.06357, 0.5797, 0.133, 0.5901, 0.4703, 0.6355, 0.5707, 0.7716, 0.537, 0.7745, 0.4532, 0.6631, 0.1149, 0.1903, 0.05159, 0.2072, 0.0002156, 0.09543, 0.05309, 0.009133, 0.1354, 0.4522, 0.08065, 0.4522, 0.06357, 0.3248, 0.133, 0.3144, 0.1895, 0.4522, 0.1354, 0.4522, 0.133, 0.3144, 0.1828, 0.3431, 0.1603, 0.1858, 0.1149, 0.1903, 0.05309, 0.009133, 0.1073, 0.0002156, 0.1603, 0.7186, 0.1149, 0.7141, 0.133, 0.5901, 0.1828, 0.5614, 0.2239, 0.4613, 0.2687, 0.4577, 0.2955, 0.5913, 0.2444, 0.5881, 0.2239, 0.3329, 0.2738, 0.3216, 0.2687, 0.4577, 0.2239, 0.4613, 0.1828, 0.5614, 0.133, 0.5901, 0.1354, 0.4522, 0.1895, 0.4522, 0.133, 0.5901, 0.06357, 0.5797, 0.08065, 0.4522, 0.1354, 0.4522, 0.255, 0.9515, 0.1787, 0.7852, 0.2125, 0.7855, 0.2626, 0.9125, 0.2738, 0.3216, 0.362, 0.3426, 0.3395, 0.452, 0.2687, 0.4577, 0.4678, 0.2899, 0.482, 0.4405, 0.3395, 0.452, 0.362, 0.3426, 0.5815, 0.3219, 0.6328, 0.4284, 0.482, 0.4405, 0.4678, 0.2899, 0.3817, 0.9747, 0.255, 0.9515, 0.2626, 0.9125, 0.3806, 0.9423, 0.1073, 0.9043, 0.05309, 0.8953, 0.1149, 0.7141, 0.1603, 0.7186, 0.1828, 0.3431, 0.133, 0.3144, 0.1149, 0.1903, 0.1603, 0.1858, 0.133, 0.3144, 0.06357, 0.3248, 0.05159, 0.2072, 0.1149, 0.1903, 0.5707, 0.7716, 0.5064, 0.9428, 0.4961, 0.9044, 0.537, 0.7745, 0.05309, 0.8953, 0.0002158, 0.809, 0.0516, 0.6972, 0.1149, 0.7141, 0.6328, 0.4284, 0.5992, 0.5417, 0.4921, 0.5915, 0.482, 0.4405, 0.7038, 0.4582, 0.7681, 0.4071, 0.7445, 0.3357, 0.6666, 0.3162, 0.876, 0.2021, 0.8536, 0.2765, 0.9093, 0.3119, 0.9813, 0.2719, 0.9875, 0.4129, 0.9119, 0.3861, 0.8528, 0.4326, 0.8782, 0.5107, 0.9813, 0.2719, 0.9093, 0.3119, 0.9119, 0.3861, 0.9875, 0.4129, 0.3692, 0.6355, 0.4703, 0.6355, 0.4532, 0.6631, 0.3699, 0.6626, 0.2679, 0.6403, 0.3692, 0.6355, 0.3699, 0.6626, 0.2869, 0.6667, 0.1787, 0.7852, 0.2679, 0.6403, 0.2869, 0.6667, 0.2125, 0.7855, 0.5064, 0.9428, 0.3817, 0.9747, 0.3806, 0.9423, 0.4961, 0.9044, 0.829, 0.3583, 0.8536, 0.2765, 0.7876, 0.2753, 0.7445, 0.3357, 0.9119, 0.3861, 0.9093, 0.3119, 0.8536, 0.2765, 0.829, 0.3583, 0.8528, 0.4326, 0.9119, 0.3861, 0.829, 0.3583, 0.8099, 0.4217, 0.8099, 0.4217, 0.829, 0.3583, 0.7445, 0.3357, 0.7681, 0.4071, 0.8782, 0.5107, 0.8528, 0.4326, 0.8099, 0.4217, 0.7905, 0.4859, 0.6666, 0.3162, 0.7445, 0.3357, 0.7876, 0.2753, 0.7497, 0.2021, 0.7905, 0.4859, 0.8099, 0.4217, 0.7681, 0.4071, 0.7038, 0.4582, 0.7497, 0.2021, 0.7876, 0.2753, 0.8536, 0.2765, 0.876, 0.2021, 0.8518, 0.7324, 0.7651, 0.784, 0.8278, 0.8381, 0.9546, 0.8211, 0.7108, 0.7324, 0.6858, 0.7824, 0.7651, 0.784, 0.8518, 0.7324, 0.2635, 0.2797, 0.3829, 0.2258, 0.3592, 0.1547, 0.2255, 0.1618, 0.7097, 0.8709, 0.7964, 0.9225, 0.8756, 0.9208, 0.8507, 0.8709, 0.6069, 0.9596, 0.7337, 0.9766, 0.7964, 0.9225, 0.7097, 0.8709, 0.2255, 0.1618, 0.3592, 0.1547, 0.3752, 0.08156, 0.2507, 0.04059, 0.3829, 0.2258, 0.4631, 0.253, 0.4627, 0.1492, 0.3592, 0.1547, 0.3592, 0.1547, 0.4627, 0.1492, 0.4521, 0.04594, 0.3752, 0.08156, 0.4627, 0.1492, 0.537, 0.1452, 0.5274, 0.0755, 0.4521, 0.04594, 0.4631, 0.253, 0.5348, 0.2156, 0.537, 0.1452, 0.4627, 0.1492, 0.6973, 0.04896, 0.6263, 0.07858, 0.6376, 0.1399, 0.7066, 0.1362, 0.5348, 0.2156, 0.5911, 0.19, 0.5785, 0.143, 0.537, 0.1452, 0.8756, 0.9208, 0.9352, 0.9147, 0.9244, 0.876, 0.8507, 0.8709, 0.7108, 0.7324, 0.637, 0.7375, 0.6263, 0.7763, 0.6858, 0.7824, 0.7066, 0.1362, 0.6376, 0.1399, 0.6329, 0.202, 0.7066, 0.2239, 0.537, 0.1452, 0.5785, 0.143, 0.5861, 0.09497, 0.5274, 0.0755, 0.5911, 0.19, 0.6329, 0.202, 0.6376, 0.1399, 0.5785, 0.143, 0.6263, 0.07858, 0.5861, 0.09497, 0.5785, 0.143, 0.6376, 0.1399, 0.482, 0.4405, 0.4921, 0.5915, 0.3793, 0.5564, 0.3395, 0.452, 0.2687, 0.4577, 0.3395, 0.452, 0.3793, 0.5564, 0.2955, 0.5913, 0.1149, 0.7141, 0.0516, 0.6972, 0.06357, 0.5797, 0.133, 0.5901, 0.4703, 0.6355, 0.5707, 0.7716, 0.537, 0.7745, 0.4532, 0.6631, 0.1149, 0.1903, 0.05159, 0.2072, 0.0002156, 0.09543, 0.05309, 0.009133, 0.1354, 0.4522, 0.08065, 0.4522, 0.06357, 0.3248, 0.133, 0.3144, 0.1895, 0.4522, 0.1354, 0.4522, 0.133, 0.3144, 0.1828, 0.3431, 0.1603, 0.1858, 0.1149, 0.1903, 0.05309, 0.009133, 0.1073, 0.0002156, 0.1603, 0.7186, 0.1149, 0.7141, 0.133, 0.5901, 0.1828, 0.5614, 0.2239, 0.4613, 0.2687, 0.4577, 0.2955, 0.5913, 0.2444, 0.5881, 0.2239, 0.3329, 0.2738, 0.3216, 0.2687, 0.4577, 0.2239, 0.4613, 0.1828, 0.5614, 0.133, 0.5901, 0.1354, 0.4522, 0.1895, 0.4522, 0.133, 0.5901, 0.06357, 0.5797, 0.08065, 0.4522, 0.1354, 0.4522, 0.255, 0.9515, 0.1787, 0.7852, 0.2125, 0.7855, 0.2626, 0.9125, 0.2738, 0.3216, 0.362, 0.3426, 0.3395, 0.452, 0.2687, 0.4577, 0.4678, 0.2899, 0.482, 0.4405, 0.3395, 0.452, 0.362, 0.3426, 0.5815, 0.3219, 0.6328, 0.4284, 0.482, 0.4405, 0.4678, 0.2899, 0.3817, 0.9747, 0.255, 0.9515, 0.2626, 0.9125, 0.3806, 0.9423, 0.1073, 0.9043, 0.05309, 0.8953, 0.1149, 0.7141, 0.1603, 0.7186, 0.1828, 0.3431, 0.133, 0.3144, 0.1149, 0.1903, 0.1603, 0.1858, 0.133, 0.3144, 0.06357, 0.3248, 0.05159, 0.2072, 0.1149, 0.1903, 0.5707, 0.7716, 0.5064, 0.9428, 0.4961, 0.9044, 0.537, 0.7745, 0.05309, 0.8953, 0.0002158, 0.809, 0.0516, 0.6972, 0.1149, 0.7141, 0.6328, 0.4284, 0.5992, 0.5417, 0.4921, 0.5915, 0.482, 0.4405, 0.7038, 0.4582, 0.7681, 0.4071, 0.7445, 0.3357, 0.6666, 0.3162, 0.876, 0.2021, 0.8536, 0.2765, 0.9093, 0.3119, 0.9813, 0.2719, 0.9875, 0.4129, 0.9119, 0.3861, 0.8528, 0.4326, 0.8782, 0.5107, 0.9813, 0.2719, 0.9093, 0.3119, 0.9119, 0.3861, 0.9875, 0.4129, 0.3692, 0.6355, 0.4703, 0.6355, 0.4532, 0.6631, 0.3699, 0.6626, 0.2679, 0.6403, 0.3692, 0.6355, 0.3699, 0.6626, 0.2869, 0.6667, 0.1787, 0.7852, 0.2679, 0.6403, 0.2869, 0.6667, 0.2125, 0.7855, 0.5064, 0.9428, 0.3817, 0.9747, 0.3806, 0.9423, 0.4961, 0.9044, 0.829, 0.3583, 0.8536, 0.2765, 0.7876, 0.2753, 0.7445, 0.3357, 0.9119, 0.3861, 0.9093, 0.3119, 0.8536, 0.2765, 0.829, 0.3583, 0.8528, 0.4326, 0.9119, 0.3861, 0.829, 0.3583, 0.8099, 0.4217, 0.8099, 0.4217, 0.829, 0.3583, 0.7445, 0.3357, 0.7681, 0.4071, 0.8782, 0.5107, 0.8528, 0.4326, 0.8099, 0.4217, 0.7905, 0.4859, 0.6666, 0.3162, 0.7445, 0.3357, 0.7876, 0.2753, 0.7497, 0.2021, 0.7905, 0.4859, 0.8099, 0.4217, 0.7681, 0.4071, 0.7038, 0.4582, 0.7497, 0.2021, 0.7876, 0.2753, 0.8536, 0.2765, 0.876, 0.2021, 0.8518, 0.7324, 0.7651, 0.784, 0.8278, 0.8381, 0.9546, 0.8211, 0.7108, 0.7324, 0.6858, 0.7824, 0.7651, 0.784, 0.8518, 0.7324, 0.2635, 0.2797, 0.3829, 0.2258, 0.3592, 0.1547, 0.2255, 0.1618, 0.7097, 0.8709, 0.7964, 0.9225, 0.8756, 0.9208, 0.8507, 0.8709, 0.6069, 0.9596, 0.7337, 0.9766, 0.7964, 0.9225, 0.7097, 0.8709, 0.2255, 0.1618, 0.3592, 0.1547, 0.3752, 0.08156, 0.2507, 0.04059, 0.3829, 0.2258, 0.4631, 0.253, 0.4627, 0.1492, 0.3592, 0.1547, 0.3592, 0.1547, 0.4627, 0.1492, 0.4521, 0.04594, 0.3752, 0.08156, 0.4627, 0.1492, 0.537, 0.1452, 0.5274, 0.0755, 0.4521, 0.04594, 0.4631, 0.253, 0.5348, 0.2156, 0.537, 0.1452, 0.4627, 0.1492, 0.6973, 0.04896, 0.6263, 0.07858, 0.6376, 0.1399, 0.7066, 0.1362, 0.5348, 0.2156, 0.5911, 0.19, 0.5785, 0.143, 0.537, 0.1452, 0.8756, 0.9208, 0.9352, 0.9147, 0.9244, 0.876, 0.8507, 0.8709, 0.7108, 0.7324, 0.637, 0.7375, 0.6263, 0.7763, 0.6858, 0.7824, 0.7066, 0.1362, 0.6376, 0.1399, 0.6329, 0.202, 0.7066, 0.2239, 0.537, 0.1452, 0.5785, 0.143, 0.5861, 0.09497, 0.5274, 0.0755, 0.5911, 0.19, 0.6329, 0.202, 0.6376, 0.1399, 0.5785, 0.143, 0.6263, 0.07858, 0.5861, 0.09497, 0.5785, 0.143, 0.6376, 0.1399, 0.482, 0.4405, 0.4921, 0.5915, 0.3793, 0.5564, 0.3395, 0.452, 0.2687, 0.4577, 0.3395, 0.452, 0.3793, 0.5564, 0.2955, 0.5913, 0.1149, 0.7141, 0.0516, 0.6972, 0.06357, 0.5797, 0.133, 0.5901, 0.4703, 0.6355, 0.5707, 0.7716, 0.537, 0.7745, 0.4532, 0.6631, 0.1149, 0.1903, 0.05159, 0.2072, 0.0002156, 0.09543, 0.05309, 0.009133, 0.1354, 0.4522, 0.08065, 0.4522, 0.06357, 0.3248, 0.133, 0.3144, 0.1895, 0.4522, 0.1354, 0.4522, 0.133, 0.3144, 0.1828, 0.3431, 0.1603, 0.1858, 0.1149, 0.1903, 0.05309, 0.009133, 0.1073, 0.0002156, 0.1603, 0.7186, 0.1149, 0.7141, 0.133, 0.5901, 0.1828, 0.5614, 0.2239, 0.4613, 0.2687, 0.4577, 0.2955, 0.5913, 0.2444, 0.5881, 0.2239, 0.3329, 0.2738, 0.3216, 0.2687, 0.4577, 0.2239, 0.4613, 0.1828, 0.5614, 0.133, 0.5901, 0.1354, 0.4522, 0.1895, 0.4522, 0.133, 0.5901, 0.06357, 0.5797, 0.08065, 0.4522, 0.1354, 0.4522, 0.255, 0.9515, 0.1787, 0.7852, 0.2125, 0.7855, 0.2626, 0.9125, 0.2738, 0.3216, 0.362, 0.3426, 0.3395, 0.452, 0.2687, 0.4577, 0.4678, 0.2899, 0.482, 0.4405, 0.3395, 0.452, 0.362, 0.3426, 0.5815, 0.3219, 0.6328, 0.4284, 0.482, 0.4405, 0.4678, 0.2899, 0.3817, 0.9747, 0.255, 0.9515, 0.2626, 0.9125, 0.3806, 0.9423, 0.1073, 0.9043, 0.05309, 0.8953, 0.1149, 0.7141, 0.1603, 0.7186, 0.1828, 0.3431, 0.133, 0.3144, 0.1149, 0.1903, 0.1603, 0.1858, 0.133, 0.3144, 0.06357, 0.3248, 0.05159, 0.2072, 0.1149, 0.1903, 0.5707, 0.7716, 0.5064, 0.9428, 0.4961, 0.9044, 0.537, 0.7745, 0.05309, 0.8953, 0.0002158, 0.809, 0.0516, 0.6972, 0.1149, 0.7141, 0.6328, 0.4284, 0.5992, 0.5417, 0.4921, 0.5915, 0.482, 0.4405, 0.7038, 0.4582, 0.7681, 0.4071, 0.7445, 0.3357, 0.6666, 0.3162, 0.876, 0.2021, 0.8536, 0.2765, 0.9093, 0.3119, 0.9813, 0.2719, 0.9875, 0.4129, 0.9119, 0.3861, 0.8528, 0.4326, 0.8782, 0.5107, 0.9813, 0.2719, 0.9093, 0.3119, 0.9119, 0.3861, 0.9875, 0.4129, 0.3692, 0.6355, 0.4703, 0.6355, 0.4532, 0.6631, 0.3699, 0.6626, 0.2679, 0.6403, 0.3692, 0.6355, 0.3699, 0.6626, 0.2869, 0.6667, 0.1787, 0.7852, 0.2679, 0.6403, 0.2869, 0.6667, 0.2125, 0.7855, 0.5064, 0.9428, 0.3817, 0.9747, 0.3806, 0.9423, 0.4961, 0.9044, 0.829, 0.3583, 0.8536, 0.2765, 0.7876, 0.2753, 0.7445, 0.3357, 0.9119, 0.3861, 0.9093, 0.3119, 0.8536, 0.2765, 0.829, 0.3583, 0.8528, 0.4326, 0.9119, 0.3861, 0.829, 0.3583, 0.8099, 0.4217, 0.8099, 0.4217, 0.829, 0.3583, 0.7445, 0.3357, 0.7681, 0.4071, 0.8782, 0.5107, 0.8528, 0.4326, 0.8099, 0.4217, 0.7905, 0.4859, 0.6666, 0.3162, 0.7445, 0.3357, 0.7876, 0.2753, 0.7497, 0.2021, 0.7905, 0.4859, 0.8099, 0.4217, 0.7681, 0.4071, 0.7038, 0.4582, 0.7497, 0.2021, 0.7876, 0.2753, 0.8536, 0.2765, 0.876, 0.2021, 0.8518, 0.7324, 0.7651, 0.784, 0.8278, 0.8381, 0.9546, 0.8211, 0.7108, 0.7324, 0.6858, 0.7824, 0.7651, 0.784, 0.8518, 0.7324, 0.2635, 0.2797, 0.3829, 0.2258, 0.3592, 0.1547, 0.2255, 0.1618, 0.7097, 0.8709, 0.7964, 0.9225, 0.8756, 0.9208, 0.8507, 0.8709, 0.6069, 0.9596, 0.7337, 0.9766, 0.7964, 0.9225, 0.7097, 0.8709, 0.2255, 0.1618, 0.3592, 0.1547, 0.3752, 0.08156, 0.2507, 0.04059, 0.3829, 0.2258, 0.4631, 0.253, 0.4627, 0.1492, 0.3592, 0.1547, 0.3592, 0.1547, 0.4627, 0.1492, 0.4521, 0.04594, 0.3752, 0.08156, 0.4627, 0.1492, 0.537, 0.1452, 0.5274, 0.0755, 0.4521, 0.04594, 0.4631, 0.253, 0.5348, 0.2156, 0.537, 0.1452, 0.4627, 0.1492, 0.6973, 0.04896, 0.6263, 0.07858, 0.6376, 0.1399, 0.7066, 0.1362, 0.5348, 0.2156, 0.5911, 0.19, 0.5785, 0.143, 0.537, 0.1452, 0.8756, 0.9208, 0.9352, 0.9147, 0.9244, 0.876, 0.8507, 0.8709, 0.7108, 0.7324, 0.637, 0.7375, 0.6263, 0.7763, 0.6858, 0.7824, 0.7066, 0.1362, 0.6376, 0.1399, 0.6329, 0.202, 0.7066, 0.2239, 0.537, 0.1452, 0.5785, 0.143, 0.5861, 0.09497, 0.5274, 0.0755, 0.5911, 0.19, 0.6329, 0.202, 0.6376, 0.1399, 0.5785, 0.143, 0.6263, 0.07858, 0.5861, 0.09497, 0.5785, 0.143, 0.6376, 0.1399, 0.482, 0.4405, 0.4921, 0.5915, 0.3793, 0.5564, 0.3395, 0.452, 0.2687, 0.4577, 0.3395, 0.452, 0.3793, 0.5564, 0.2955, 0.5913, 0.1149, 0.7141, 0.0516, 0.6972, 0.06357, 0.5797, 0.133, 0.5901, 0.4703, 0.6355, 0.5707, 0.7716, 0.537, 0.7745, 0.4532, 0.6631, 0.1149, 0.1903, 0.05159, 0.2072, 0.0002156, 0.09543, 0.05309, 0.009133, 0.1354, 0.4522, 0.08065, 0.4522, 0.06357, 0.3248, 0.133, 0.3144, 0.1895, 0.4522, 0.1354, 0.4522, 0.133, 0.3144, 0.1828, 0.3431, 0.1603, 0.1858, 0.1149, 0.1903, 0.05309, 0.009133, 0.1073, 0.0002156, 0.1603, 0.7186, 0.1149, 0.7141, 0.133, 0.5901, 0.1828, 0.5614, 0.2239, 0.4613, 0.2687, 0.4577, 0.2955, 0.5913, 0.2444, 0.5881, 0.2239, 0.3329, 0.2738, 0.3216, 0.2687, 0.4577, 0.2239, 0.4613, 0.1828, 0.5614, 0.133, 0.5901, 0.1354, 0.4522, 0.1895, 0.4522, 0.133, 0.5901, 0.06357, 0.5797, 0.08065, 0.4522, 0.1354, 0.4522, 0.255, 0.9515, 0.1787, 0.7852, 0.2125, 0.7855, 0.2626, 0.9125, 0.2738, 0.3216, 0.362, 0.3426, 0.3395, 0.452, 0.2687, 0.4577, 0.4678, 0.2899, 0.482, 0.4405, 0.3395, 0.452, 0.362, 0.3426, 0.5815, 0.3219, 0.6328, 0.4284, 0.482, 0.4405, 0.4678, 0.2899, 0.3817, 0.9747, 0.255, 0.9515, 0.2626, 0.9125, 0.3806, 0.9423, 0.1073, 0.9043, 0.05309, 0.8953, 0.1149, 0.7141, 0.1603, 0.7186, 0.1828, 0.3431, 0.133, 0.3144, 0.1149, 0.1903, 0.1603, 0.1858, 0.133, 0.3144, 0.06357, 0.3248, 0.05159, 0.2072, 0.1149, 0.1903, 0.5707, 0.7716, 0.5064, 0.9428, 0.4961, 0.9044, 0.537, 0.7745, 0.05309, 0.8953, 0.0002158, 0.809, 0.0516, 0.6972, 0.1149, 0.7141, 0.6328, 0.4284, 0.5992, 0.5417, 0.4921, 0.5915, 0.482, 0.4405, 0.7038, 0.4582, 0.7681, 0.4071, 0.7445, 0.3357, 0.6666, 0.3162, 0.876, 0.2021, 0.8536, 0.2765, 0.9093, 0.3119, 0.9813, 0.2719, 0.9875, 0.4129, 0.9119, 0.3861, 0.8528, 0.4326, 0.8782, 0.5107, 0.9813, 0.2719, 0.9093, 0.3119, 0.9119, 0.3861, 0.9875, 0.4129, 0.3692, 0.6355, 0.4703, 0.6355, 0.4532, 0.6631, 0.3699, 0.6626, 0.2679, 0.6403, 0.3692, 0.6355, 0.3699, 0.6626, 0.2869, 0.6667, 0.1787, 0.7852, 0.2679, 0.6403, 0.2869, 0.6667, 0.2125, 0.7855, 0.5064, 0.9428, 0.3817, 0.9747, 0.3806, 0.9423, 0.4961, 0.9044, 0.829, 0.3583, 0.8536, 0.2765, 0.7876, 0.2753, 0.7445, 0.3357, 0.9119, 0.3861, 0.9093, 0.3119, 0.8536, 0.2765, 0.829, 0.3583, 0.8528, 0.4326, 0.9119, 0.3861, 0.829, 0.3583, 0.8099, 0.4217, 0.8099, 0.4217, 0.829, 0.3583, 0.7445, 0.3357, 0.7681, 0.4071, 0.8782, 0.5107, 0.8528, 0.4326, 0.8099, 0.4217, 0.7905, 0.4859, 0.6666, 0.3162, 0.7445, 0.3357, 0.7876, 0.2753, 0.7497, 0.2021, 0.7905, 0.4859, 0.8099, 0.4217, 0.7681, 0.4071, 0.7038, 0.4582, 0.7497, 0.2021, 0.7876, 0.2753, 0.8536, 0.2765, 0.876, 0.2021, 0.8518, 0.7324, 0.7651, 0.784, 0.8278, 0.8381, 0.9546, 0.8211, 0.7108, 0.7324, 0.6858, 0.7824, 0.7651, 0.784, 0.8518, 0.7324, 0.2635, 0.2797, 0.3829, 0.2258, 0.3592, 0.1547, 0.2255, 0.1618, 0.7097, 0.8709, 0.7964, 0.9225, 0.8756, 0.9208, 0.8507, 0.8709, 0.6069, 0.9596, 0.7337, 0.9766, 0.7964, 0.9225, 0.7097, 0.8709, 0.2255, 0.1618, 0.3592, 0.1547, 0.3752, 0.08156, 0.2507, 0.04059, 0.3829, 0.2258, 0.4631, 0.253, 0.4627, 0.1492, 0.3592, 0.1547, 0.3592, 0.1547, 0.4627, 0.1492, 0.4521, 0.04594, 0.3752, 0.08156, 0.4627, 0.1492, 0.537, 0.1452, 0.5274, 0.0755, 0.4521, 0.04594, 0.4631, 0.253, 0.5348, 0.2156, 0.537, 0.1452, 0.4627, 0.1492, 0.6973, 0.04896, 0.6263, 0.07858, 0.6376, 0.1399, 0.7066, 0.1362, 0.5348, 0.2156, 0.5911, 0.19, 0.5785, 0.143, 0.537, 0.1452, 0.8756, 0.9208, 0.9352, 0.9147, 0.9244, 0.876, 0.8507, 0.8709, 0.7108, 0.7324, 0.637, 0.7375, 0.6263, 0.7763, 0.6858, 0.7824, 0.7066, 0.1362, 0.6376, 0.1399, 0.6329, 0.202, 0.7066, 0.2239, 0.537, 0.1452, 0.5785, 0.143, 0.5861, 0.09497, 0.5274, 0.0755, 0.5911, 0.19, 0.6329, 0.202, 0.6376, 0.1399, 0.5785, 0.143, 0.6263, 0.07858, 0.5861, 0.09497, 0.5785, 0.143, 0.6376, 0.1399, 0.482, 0.4405, 0.4921, 0.5915, 0.3793, 0.5564, 0.3395, 0.452, 0.2687, 0.4577, 0.3395, 0.452, 0.3793, 0.5564, 0.2955, 0.5913, 0.1149, 0.7141, 0.0516, 0.6972, 0.06357, 0.5797, 0.133, 0.5901, 0.4703, 0.6355, 0.5707, 0.7716, 0.537, 0.7745, 0.4532, 0.6631, 0.1149, 0.1903, 0.05159, 0.2072, 0.0002156, 0.09543, 0.05309, 0.009133, 0.1354, 0.4522, 0.08065, 0.4522, 0.06357, 0.3248, 0.133, 0.3144, 0.1895, 0.4522, 0.1354, 0.4522, 0.133, 0.3144, 0.1828, 0.3431, 0.1603, 0.1858, 0.1149, 0.1903, 0.05309, 0.009133, 0.1073, 0.0002156, 0.1603, 0.7186, 0.1149, 0.7141, 0.133, 0.5901, 0.1828, 0.5614, 0.2239, 0.4613, 0.2687, 0.4577, 0.2955, 0.5913, 0.2444, 0.5881, 0.2239, 0.3329, 0.2738, 0.3216, 0.2687, 0.4577, 0.2239, 0.4613, 0.1828, 0.5614, 0.133, 0.5901, 0.1354, 0.4522, 0.1895, 0.4522, 0.133, 0.5901, 0.06357, 0.5797, 0.08065, 0.4522, 0.1354, 0.4522, 0.255, 0.9515, 0.1787, 0.7852, 0.2125, 0.7855, 0.2626, 0.9125, 0.2738, 0.3216, 0.362, 0.3426, 0.3395, 0.452, 0.2687, 0.4577, 0.4678, 0.2899, 0.482, 0.4405, 0.3395, 0.452, 0.362, 0.3426, 0.5815, 0.3219, 0.6328, 0.4284, 0.482, 0.4405, 0.4678, 0.2899, 0.3817, 0.9747, 0.255, 0.9515, 0.2626, 0.9125, 0.3806, 0.9423, 0.1073, 0.9043, 0.05309, 0.8953, 0.1149, 0.7141, 0.1603, 0.7186, 0.1828, 0.3431, 0.133, 0.3144, 0.1149, 0.1903, 0.1603, 0.1858, 0.133, 0.3144, 0.06357, 0.3248, 0.05159, 0.2072, 0.1149, 0.1903, 0.5707, 0.7716, 0.5064, 0.9428, 0.4961, 0.9044, 0.537, 0.7745, 0.05309, 0.8953, 0.0002158, 0.809, 0.0516, 0.6972, 0.1149, 0.7141, 0.6328, 0.4284, 0.5992, 0.5417, 0.4921, 0.5915, 0.482, 0.4405, 0.7038, 0.4582, 0.7681, 0.4071, 0.7445, 0.3357, 0.6666, 0.3162, 0.876, 0.2021, 0.8536, 0.2765, 0.9093, 0.3119, 0.9813, 0.2719, 0.9875, 0.4129, 0.9119, 0.3861, 0.8528, 0.4326, 0.8782, 0.5107, 0.9813, 0.2719, 0.9093, 0.3119, 0.9119, 0.3861, 0.9875, 0.4129, 0.3692, 0.6355, 0.4703, 0.6355, 0.4532, 0.6631, 0.3699, 0.6626, 0.2679, 0.6403, 0.3692, 0.6355, 0.3699, 0.6626, 0.2869, 0.6667, 0.1787, 0.7852, 0.2679, 0.6403, 0.2869, 0.6667, 0.2125, 0.7855, 0.5064, 0.9428, 0.3817, 0.9747, 0.3806, 0.9423, 0.4961, 0.9044, 0.829, 0.3583, 0.8536, 0.2765, 0.7876, 0.2753, 0.7445, 0.3357, 0.9119, 0.3861, 0.9093, 0.3119, 0.8536, 0.2765, 0.829, 0.3583, 0.8528, 0.4326, 0.9119, 0.3861, 0.829, 0.3583, 0.8099, 0.4217, 0.8099, 0.4217, 0.829, 0.3583, 0.7445, 0.3357, 0.7681, 0.4071, 0.8782, 0.5107, 0.8528, 0.4326, 0.8099, 0.4217, 0.7905, 0.4859, 0.6666, 0.3162, 0.7445, 0.3357, 0.7876, 0.2753, 0.7497, 0.2021, 0.7905, 0.4859, 0.8099, 0.4217, 0.7681, 0.4071, 0.7038, 0.4582, 0.7497, 0.2021, 0.7876, 0.2753, 0.8536, 0.2765, 0.876, 0.2021, 0.8518, 0.7324, 0.7651, 0.784, 0.8278, 0.8381, 0.9546, 0.8211, 0.7108, 0.7324, 0.6858, 0.7824, 0.7651, 0.784, 0.8518, 0.7324, 0.2635, 0.2797, 0.3829, 0.2258, 0.3592, 0.1547, 0.2255, 0.1618, 0.7097, 0.8709, 0.7964, 0.9225, 0.8756, 0.9208, 0.8507, 0.8709, 0.6069, 0.9596, 0.7337, 0.9766, 0.7964, 0.9225, 0.7097, 0.8709, 0.2255, 0.1618, 0.3592, 0.1547, 0.3752, 0.08156, 0.2507, 0.04059, 0.3829, 0.2258, 0.4631, 0.253, 0.4627, 0.1492, 0.3592, 0.1547, 0.3592, 0.1547, 0.4627, 0.1492, 0.4521, 0.04594, 0.3752, 0.08156, 0.4627, 0.1492, 0.537, 0.1452, 0.5274, 0.0755, 0.4521, 0.04594, 0.4631, 0.253, 0.5348, 0.2156, 0.537, 0.1452, 0.4627, 0.1492, 0.6973, 0.04896, 0.6263, 0.07858, 0.6376, 0.1399, 0.7066, 0.1362, 0.5348, 0.2156, 0.5911, 0.19, 0.5785, 0.143, 0.537, 0.1452, 0.8756, 0.9208, 0.9352, 0.9147, 0.9244, 0.876, 0.8507, 0.8709, 0.7108, 0.7324, 0.637, 0.7375, 0.6263, 0.7763, 0.6858, 0.7824, 0.7066, 0.1362, 0.6376, 0.1399, 0.6329, 0.202, 0.7066, 0.2239, 0.537, 0.1452, 0.5785, 0.143, 0.5861, 0.09497, 0.5274, 0.0755, 0.5911, 0.19, 0.6329, 0.202, 0.6376, 0.1399, 0.5785, 0.143, 0.6263, 0.07858, 0.5861, 0.09497, 0.5785, 0.143, 0.6376, 0.1399, 0.482, 0.4405, 0.4921, 0.5915, 0.3793, 0.5564, 0.3395, 0.452, 0.2687, 0.4577, 0.3395, 0.452, 0.3793, 0.5564, 0.2955, 0.5913, 0.1149, 0.7141, 0.0516, 0.6972, 0.06357, 0.5797, 0.133, 0.5901, 0.4703, 0.6355, 0.5707, 0.7716, 0.537, 0.7745, 0.4532, 0.6631, 0.1149, 0.1903, 0.05159, 0.2072, 0.0002156, 0.09543, 0.05309, 0.009133, 0.1354, 0.4522, 0.08065, 0.4522, 0.06357, 0.3248, 0.133, 0.3144, 0.1895, 0.4522, 0.1354, 0.4522, 0.133, 0.3144, 0.1828, 0.3431, 0.1603, 0.1858, 0.1149, 0.1903, 0.05309, 0.009133, 0.1073, 0.0002156, 0.1603, 0.7186, 0.1149, 0.7141, 0.133, 0.5901, 0.1828, 0.5614, 0.2239, 0.4613, 0.2687, 0.4577, 0.2955, 0.5913, 0.2444, 0.5881, 0.2239, 0.3329, 0.2738, 0.3216, 0.2687, 0.4577, 0.2239, 0.4613, 0.1828, 0.5614, 0.133, 0.5901, 0.1354, 0.4522, 0.1895, 0.4522, 0.133, 0.5901, 0.06357, 0.5797, 0.08065, 0.4522, 0.1354, 0.4522, 0.255, 0.9515, 0.1787, 0.7852, 0.2125, 0.7855, 0.2626, 0.9125, 0.2738, 0.3216, 0.362, 0.3426, 0.3395, 0.452, 0.2687, 0.4577, 0.4678, 0.2899, 0.482, 0.4405, 0.3395, 0.452, 0.362, 0.3426, 0.5815, 0.3219, 0.6328, 0.4284, 0.482, 0.4405, 0.4678, 0.2899, 0.3817, 0.9747, 0.255, 0.9515, 0.2626, 0.9125, 0.3806, 0.9423, 0.1073, 0.9043, 0.05309, 0.8953, 0.1149, 0.7141, 0.1603, 0.7186, 0.1828, 0.3431, 0.133, 0.3144, 0.1149, 0.1903, 0.1603, 0.1858, 0.133, 0.3144, 0.06357, 0.3248, 0.05159, 0.2072, 0.1149, 0.1903, 0.5707, 0.7716, 0.5064, 0.9428, 0.4961, 0.9044, 0.537, 0.7745, 0.05309, 0.8953, 0.0002158, 0.809, 0.0516, 0.6972, 0.1149, 0.7141, 0.6328, 0.4284, 0.5992, 0.5417, 0.4921, 0.5915, 0.482, 0.4405, 0.7038, 0.4582, 0.7681, 0.4071, 0.7445, 0.3357, 0.6666, 0.3162, 0.876, 0.2021, 0.8536, 0.2765, 0.9093, 0.3119, 0.9813, 0.2719, 0.9875, 0.4129, 0.9119, 0.3861, 0.8528, 0.4326, 0.8782, 0.5107, 0.9813, 0.2719, 0.9093, 0.3119, 0.9119, 0.3861, 0.9875, 0.4129, 0.3692, 0.6355, 0.4703, 0.6355, 0.4532, 0.6631, 0.3699, 0.6626, 0.2679, 0.6403, 0.3692, 0.6355, 0.3699, 0.6626, 0.2869, 0.6667, 0.1787, 0.7852, 0.2679, 0.6403, 0.2869, 0.6667, 0.2125, 0.7855, 0.5064, 0.9428, 0.3817, 0.9747, 0.3806, 0.9423, 0.4961, 0.9044, 0.829, 0.3583, 0.8536, 0.2765, 0.7876, 0.2753, 0.7445, 0.3357, 0.9119, 0.3861, 0.9093, 0.3119, 0.8536, 0.2765, 0.829, 0.3583, 0.8528, 0.4326, 0.9119, 0.3861, 0.829, 0.3583, 0.8099, 0.4217, 0.8099, 0.4217, 0.829, 0.3583, 0.7445, 0.3357, 0.7681, 0.4071, 0.8782, 0.5107, 0.8528, 0.4326, 0.8099, 0.4217, 0.7905, 0.4859, 0.6666, 0.3162, 0.7445, 0.3357, 0.7876, 0.2753, 0.7497, 0.2021, 0.7905, 0.4859, 0.8099, 0.4217, 0.7681, 0.4071, 0.7038, 0.4582, 0.7497, 0.2021, 0.7876, 0.2753, 0.8536, 0.2765, 0.876, 0.2021, 0.8518, 0.7324, 0.7651, 0.784, 0.8278, 0.8381, 0.9546, 0.8211, 0.7108, 0.7324, 0.6858, 0.7824, 0.7651, 0.784, 0.8518, 0.7324, 0.2635, 0.2797, 0.3829, 0.2258, 0.3592, 0.1547, 0.2255, 0.1618, 0.7097, 0.8709, 0.7964, 0.9225, 0.8756, 0.9208, 0.8507, 0.8709, 0.6069, 0.9596, 0.7337, 0.9766, 0.7964, 0.9225, 0.7097, 0.8709, 0.2255, 0.1618, 0.3592, 0.1547, 0.3752, 0.08156, 0.2507, 0.04059, 0.3829, 0.2258, 0.4631, 0.253, 0.4627, 0.1492, 0.3592, 0.1547, 0.3592, 0.1547, 0.4627, 0.1492, 0.4521, 0.04594, 0.3752, 0.08156, 0.4627, 0.1492, 0.537, 0.1452, 0.5274, 0.0755, 0.4521, 0.04594, 0.4631, 0.253, 0.5348, 0.2156, 0.537, 0.1452, 0.4627, 0.1492, 0.6973, 0.04896, 0.6263, 0.07858, 0.6376, 0.1399, 0.7066, 0.1362, 0.5348, 0.2156, 0.5911, 0.19, 0.5785, 0.143, 0.537, 0.1452, 0.8756, 0.9208, 0.9352, 0.9147, 0.9244, 0.876, 0.8507, 0.8709, 0.7108, 0.7324, 0.637, 0.7375, 0.6263, 0.7763, 0.6858, 0.7824, 0.7066, 0.1362, 0.6376, 0.1399, 0.6329, 0.202, 0.7066, 0.2239, 0.537, 0.1452, 0.5785, 0.143, 0.5861, 0.09497, 0.5274, 0.0755, 0.5911, 0.19, 0.6329, 0.202, 0.6376, 0.1399, 0.5785, 0.143, 0.6263, 0.07858, 0.5861, 0.09497, 0.5785, 0.143, 0.6376, 0.1399])
me_cube_006.materials.append(mat_material)
me_cube_006.use_mirror_x = True
me_cube_006.use_mirror_vertex_groups = False
me_cube_006.update()

# ---- objects
ob_oystermushroom = bpy.data.objects.new('OysterMushroom', me_cube_006)

# ---- transforms, parenting, visibility, modifiers, constraints
ob_oystermushroom.location = (0.0022, 0.008786, -0.02581)
ob_oystermushroom.scale = (0.03506, 0.02785, 0.02785)
ob_oystermushroom.lock_rotations_4d = False
ob_oystermushroom.empty_display_type = 'ARROWS'
ob_oystermushroom.lineart.crease_threshold = 0.0
ob_oystermushroom.use_mesh_mirror_x = True

# ---- collection membership
col_collection.objects.link(ob_oystermushroom)

# ---- scene / render settings (as saved in the file)
scene.frame_start = 1; scene.frame_end = 250; scene.frame_set(1)
scene.render.engine = 'BLENDER_EEVEE_NEXT'
scene.cycles.sampling_pattern = 'TABULATED_SOBOL'
scene.view_settings.view_transform = 'Filmic'
bpy.context.view_layer.update()

# ---- added for rendering (the .blend has no active camera and no usable light): camera, sun
cam_auto = bpy.data.cameras.new('AutoCamera')
cam_auto.lens = 50.0
cam_auto.sensor_width = 36.0
cam_auto.clip_end = 1000.0
ob_auto_camera = bpy.data.objects.new('AutoCamera', cam_auto)
scene.collection.objects.link(ob_auto_camera)
ob_auto_camera.location = (0.458065, -0.56987, 0.327089)
ob_auto_camera.rotation_euler = (1.09748, -7.21219e-08, 0.694738)
scene.camera = ob_auto_camera
light_auto_sun = bpy.data.lights.new('AutoSun', 'SUN')
light_auto_sun.energy = 3.0
light_auto_sun.angle = 0.0523599
ob_auto_sun = bpy.data.objects.new('AutoSun', light_auto_sun)
scene.collection.objects.link(ob_auto_sun)
ob_auto_sun.rotation_euler = (0.872665, 0.174533, 0.523599)
bpy.context.view_layer.update()
